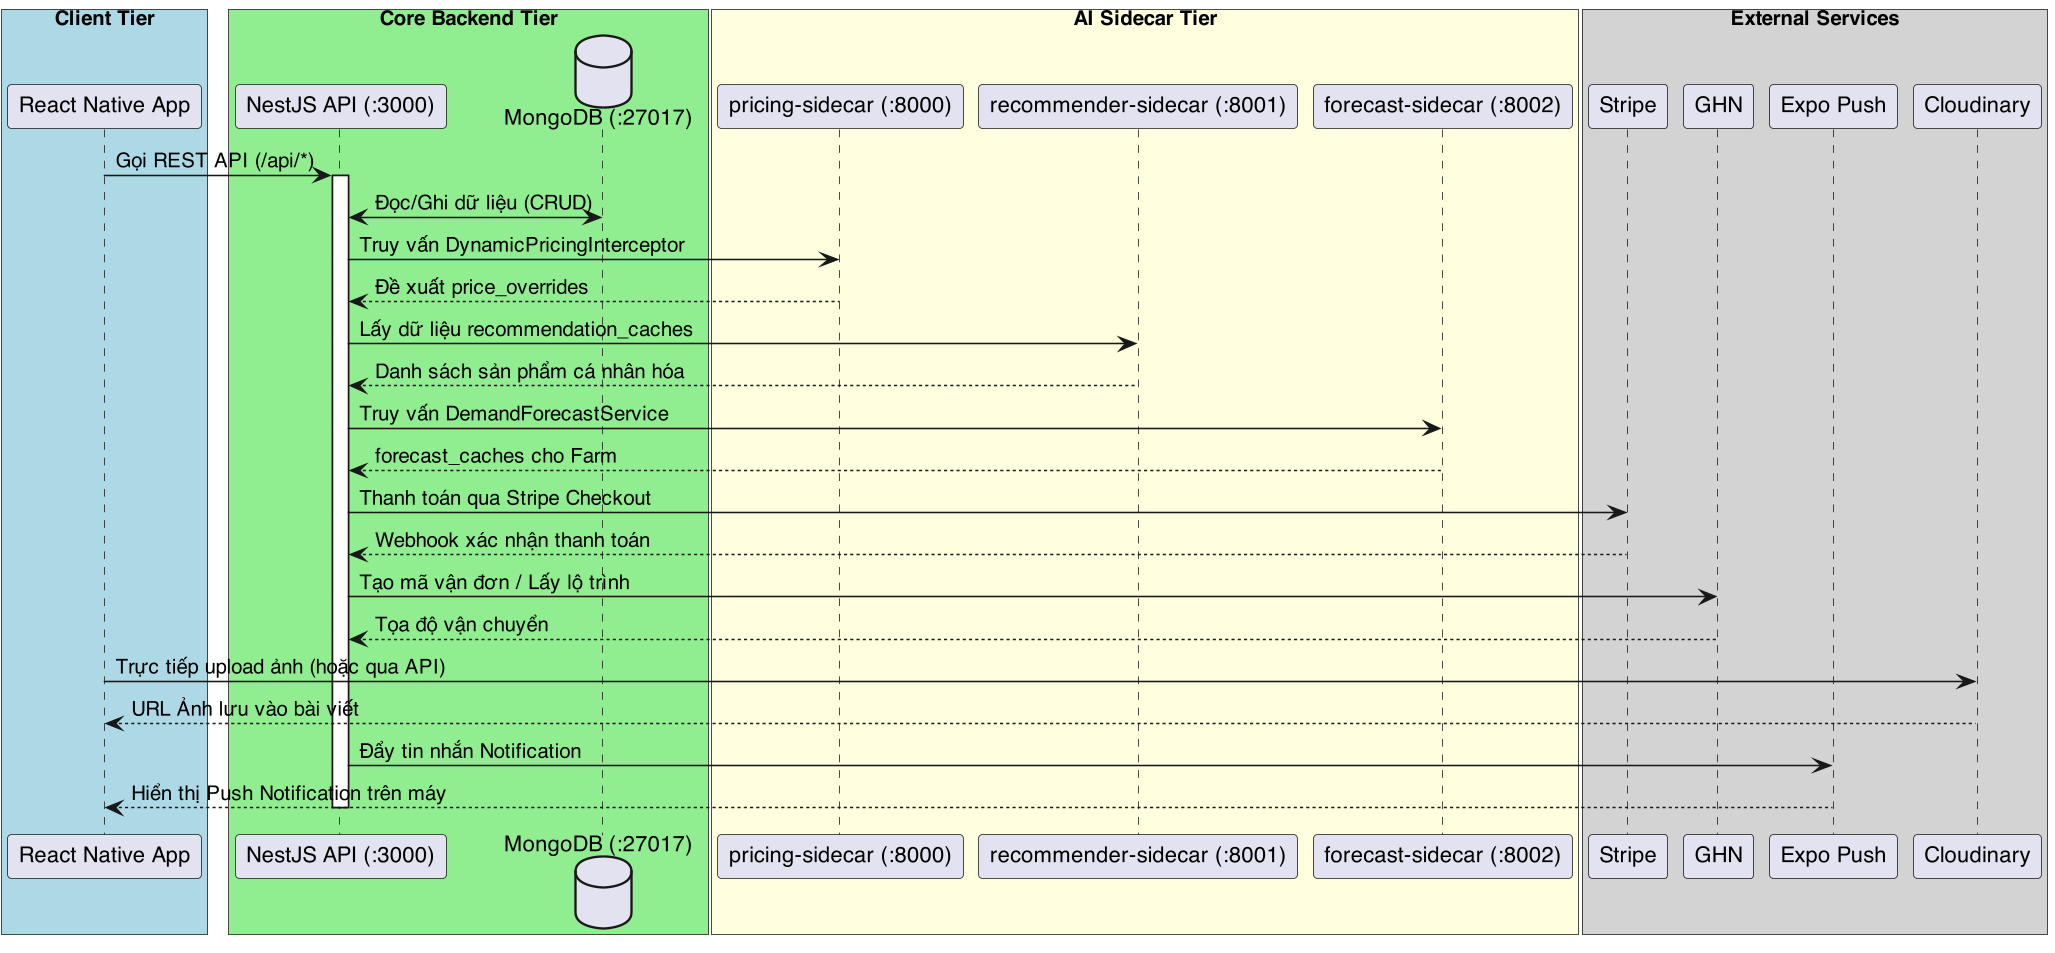

The diagram above was rendered by PlantUML. Its source (embedded in the PNG):
@startuml
skinparam dpi 150
skinparam defaultFontName "Helvetica"
skinparam shadowing false
box "Client Tier" #LightBlue
participant "React Native App" as Mobile
end box

box "Core Backend Tier" #LightGreen
participant "NestJS API (:3000)" as API
database "MongoDB (:27017)" as DB
end box

box "AI Sidecar Tier" #LightYellow
participant "pricing-sidecar (:8000)" as Pricing
participant "recommender-sidecar (:8001)" as Reco
participant "forecast-sidecar (:8002)" as Forecast
end box

box "External Services" #LightGray
participant "Stripe" as Stripe
participant "GHN" as GHN
participant "Expo Push" as Expo
participant "Cloudinary" as Cloudinary
end box

' Flow cơ bản
Mobile -> API: Gọi REST API (/api/*)
activate API
API <-> DB: Đọc/Ghi dữ liệu (CRUD)

' Sidecar giao tiếp
API -> Pricing: Truy vấn DynamicPricingInterceptor
Pricing --> API: Đề xuất price_overrides

API -> Reco: Lấy dữ liệu recommendation_caches
Reco --> API: Danh sách sản phẩm cá nhân hóa

API -> Forecast: Truy vấn DemandForecastService
Forecast --> API: forecast_caches cho Farm

' Dịch vụ ngoài
API -> Stripe: Thanh toán qua Stripe Checkout
Stripe --> API: Webhook xác nhận thanh toán

API -> GHN: Tạo mã vận đơn / Lấy lộ trình
GHN --> API: Tọa độ vận chuyển

Mobile -> Cloudinary: Trực tiếp upload ảnh (hoặc qua API)
Cloudinary --> Mobile: URL Ảnh lưu vào bài viết

API -> Expo: Đẩy tin nhắn Notification
Expo --> Mobile: Hiển thị Push Notification trên máy

deactivate API
@enduml